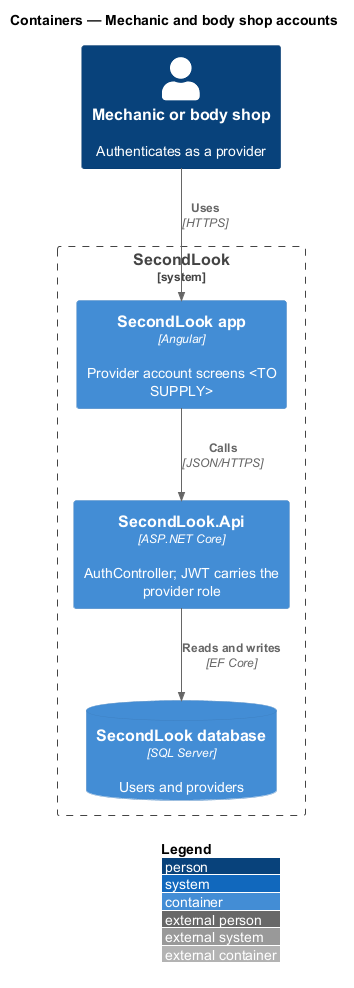

The diagram above was rendered by PlantUML. Its source (embedded in the PNG):
@startuml
!include <C4/C4_Container>
LAYOUT_WITH_LEGEND()
title Containers — Mechanic and body shop accounts

Person(provider, "Mechanic or body shop", "Authenticates as a provider")
System_Boundary(sl, "SecondLook") {
  Container(app, "SecondLook app", "Angular", "Provider account screens <TO SUPPLY>")
  Container(api, "SecondLook.Api", "ASP.NET Core", "AuthController; JWT carries the provider role")
  ContainerDb(db, "SecondLook database", "SQL Server", "Users and providers")
}
Rel(provider, app, "Uses", "HTTPS")
Rel(app, api, "Calls", "JSON/HTTPS")
Rel(api, db, "Reads and writes", "EF Core")
@enduml